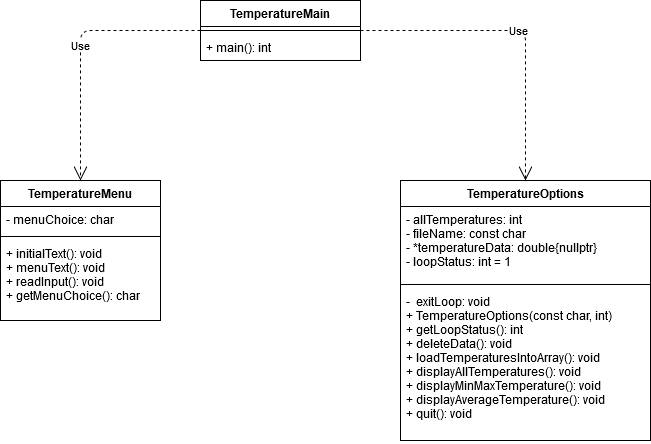

The diagram above was exported from draw.io. Its source (the exported page's mxGraphModel, read from the mxfile embedded in the PNG):
<mxGraphModel dx="1022" dy="432" grid="1" gridSize="10" guides="1" tooltips="1" connect="1" arrows="1" fold="1" page="1" pageScale="1" pageWidth="827" pageHeight="1169" math="0" shadow="0">
  <root>
    <mxCell id="0" />
    <mxCell id="1" parent="0" />
    <mxCell id="R0g4Fx_zWmp4MNKIYw9w-5" value="TemperatureMenu" style="swimlane;fontStyle=1;align=center;verticalAlign=top;childLayout=stackLayout;horizontal=1;startSize=26;horizontalStack=0;resizeParent=1;resizeParentMax=0;resizeLast=0;collapsible=1;marginBottom=0;" vertex="1" parent="1">
      <mxGeometry x="70" y="310" width="160" height="140" as="geometry" />
    </mxCell>
    <mxCell id="R0g4Fx_zWmp4MNKIYw9w-6" value="- menuChoice: char" style="text;strokeColor=none;fillColor=none;align=left;verticalAlign=top;spacingLeft=4;spacingRight=4;overflow=hidden;rotatable=0;points=[[0,0.5],[1,0.5]];portConstraint=eastwest;" vertex="1" parent="R0g4Fx_zWmp4MNKIYw9w-5">
      <mxGeometry y="26" width="160" height="26" as="geometry" />
    </mxCell>
    <mxCell id="R0g4Fx_zWmp4MNKIYw9w-7" value="" style="line;strokeWidth=1;fillColor=none;align=left;verticalAlign=middle;spacingTop=-1;spacingLeft=3;spacingRight=3;rotatable=0;labelPosition=right;points=[];portConstraint=eastwest;" vertex="1" parent="R0g4Fx_zWmp4MNKIYw9w-5">
      <mxGeometry y="52" width="160" height="8" as="geometry" />
    </mxCell>
    <mxCell id="R0g4Fx_zWmp4MNKIYw9w-8" value="+ initialText(): void&#10;+ menuText(): void&#10;+ readInput(): void&#10;+ getMenuChoice(): char" style="text;strokeColor=none;fillColor=none;align=left;verticalAlign=top;spacingLeft=4;spacingRight=4;overflow=hidden;rotatable=0;points=[[0,0.5],[1,0.5]];portConstraint=eastwest;" vertex="1" parent="R0g4Fx_zWmp4MNKIYw9w-5">
      <mxGeometry y="60" width="160" height="80" as="geometry" />
    </mxCell>
    <mxCell id="R0g4Fx_zWmp4MNKIYw9w-9" value="TemperatureOptions" style="swimlane;fontStyle=1;align=center;verticalAlign=top;childLayout=stackLayout;horizontal=1;startSize=26;horizontalStack=0;resizeParent=1;resizeParentMax=0;resizeLast=0;collapsible=1;marginBottom=0;" vertex="1" parent="1">
      <mxGeometry x="470" y="310" width="250" height="260" as="geometry" />
    </mxCell>
    <mxCell id="R0g4Fx_zWmp4MNKIYw9w-10" value="- allTemperatures: int&#10;- fileName: const char&#10;- *temperatureData: double{nullptr}&#10;- loopStatus: int = 1&#10;" style="text;strokeColor=none;fillColor=none;align=left;verticalAlign=top;spacingLeft=4;spacingRight=4;overflow=hidden;rotatable=0;points=[[0,0.5],[1,0.5]];portConstraint=eastwest;" vertex="1" parent="R0g4Fx_zWmp4MNKIYw9w-9">
      <mxGeometry y="26" width="250" height="74" as="geometry" />
    </mxCell>
    <mxCell id="R0g4Fx_zWmp4MNKIYw9w-11" value="" style="line;strokeWidth=1;fillColor=none;align=left;verticalAlign=middle;spacingTop=-1;spacingLeft=3;spacingRight=3;rotatable=0;labelPosition=right;points=[];portConstraint=eastwest;" vertex="1" parent="R0g4Fx_zWmp4MNKIYw9w-9">
      <mxGeometry y="100" width="250" height="8" as="geometry" />
    </mxCell>
    <mxCell id="R0g4Fx_zWmp4MNKIYw9w-12" value=" -  exitLoop: void&#10;+ TemperatureOptions(const char, int)&#10;+ getLoopStatus(): int&#10;+ deleteData(): void&#10;+ loadTemperaturesIntoArray(): void&#10;+ displayAllTemperatures(): void&#10;+ displayMinMaxTemperature(): void&#10;+ displayAverageTemperature(): void&#10;+ quit(): void&#10;" style="text;strokeColor=none;fillColor=none;align=left;verticalAlign=top;spacingLeft=4;spacingRight=4;overflow=hidden;rotatable=0;points=[[0,0.5],[1,0.5]];portConstraint=eastwest;" vertex="1" parent="R0g4Fx_zWmp4MNKIYw9w-9">
      <mxGeometry y="108" width="250" height="152" as="geometry" />
    </mxCell>
    <mxCell id="R0g4Fx_zWmp4MNKIYw9w-1" value="TemperatureMain" style="swimlane;fontStyle=1;align=center;verticalAlign=top;childLayout=stackLayout;horizontal=1;startSize=26;horizontalStack=0;resizeParent=1;resizeParentMax=0;resizeLast=0;collapsible=1;marginBottom=0;" vertex="1" parent="1">
      <mxGeometry x="270" y="130" width="160" height="60" as="geometry" />
    </mxCell>
    <mxCell id="R0g4Fx_zWmp4MNKIYw9w-3" value="" style="line;strokeWidth=1;fillColor=none;align=left;verticalAlign=middle;spacingTop=-1;spacingLeft=3;spacingRight=3;rotatable=0;labelPosition=right;points=[];portConstraint=eastwest;" vertex="1" parent="R0g4Fx_zWmp4MNKIYw9w-1">
      <mxGeometry y="26" width="160" height="8" as="geometry" />
    </mxCell>
    <mxCell id="R0g4Fx_zWmp4MNKIYw9w-4" value="+ main(): int" style="text;strokeColor=none;fillColor=none;align=left;verticalAlign=top;spacingLeft=4;spacingRight=4;overflow=hidden;rotatable=0;points=[[0,0.5],[1,0.5]];portConstraint=eastwest;" vertex="1" parent="R0g4Fx_zWmp4MNKIYw9w-1">
      <mxGeometry y="34" width="160" height="26" as="geometry" />
    </mxCell>
    <mxCell id="R0g4Fx_zWmp4MNKIYw9w-17" value="Use" style="endArrow=open;endSize=12;dashed=1;html=1;exitX=0;exitY=0.5;exitDx=0;exitDy=0;entryX=0.5;entryY=0;entryDx=0;entryDy=0;" edge="1" parent="1" source="R0g4Fx_zWmp4MNKIYw9w-1" target="R0g4Fx_zWmp4MNKIYw9w-5">
      <mxGeometry width="160" relative="1" as="geometry">
        <mxPoint x="220" y="310" as="sourcePoint" />
        <mxPoint x="380" y="310" as="targetPoint" />
        <Array as="points">
          <mxPoint x="150" y="160" />
        </Array>
      </mxGeometry>
    </mxCell>
    <mxCell id="R0g4Fx_zWmp4MNKIYw9w-18" value="Use" style="endArrow=open;endSize=12;dashed=1;html=1;exitX=1;exitY=0.5;exitDx=0;exitDy=0;entryX=0.5;entryY=0;entryDx=0;entryDy=0;" edge="1" parent="1" source="R0g4Fx_zWmp4MNKIYw9w-1" target="R0g4Fx_zWmp4MNKIYw9w-9">
      <mxGeometry width="160" relative="1" as="geometry">
        <mxPoint x="220" y="310" as="sourcePoint" />
        <mxPoint x="380" y="310" as="targetPoint" />
        <Array as="points">
          <mxPoint x="595" y="160" />
        </Array>
      </mxGeometry>
    </mxCell>
  </root>
</mxGraphModel>